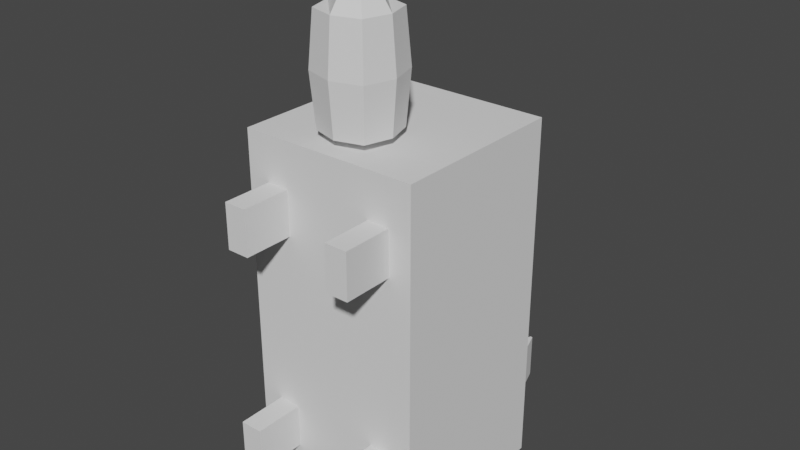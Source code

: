 # Source: WolfV1.blend  (saved by Blender 2.90.8; exported with 4.5.12 LTS)
import bpy
from mathutils import Matrix  # noqa: F401  (used for matrix-valued properties, if any)

bpy.ops.wm.read_factory_settings(use_empty=True)
scene = bpy.context.scene
scene.name = 'Scene'

# ---- collections
col_collection = bpy.data.collections.new('Collection'); scene.collection.children.link(col_collection)

# ---- world
world_world = bpy.data.worlds.new('World'); scene.world = world_world
world_world.use_nodes = True; world_world.node_tree.nodes.clear()
_N = world_world.node_tree.nodes; _L = world_world.node_tree.links
n0 = _N.new('ShaderNodeOutputWorld'); n0.name = 'World Output'; n0.location = (300, 300)
n1 = _N.new('ShaderNodeBackground'); n1.name = 'Background'; n1.location = (10, 300)
n1.inputs[0].default_value = (0.05088, 0.05088, 0.05088, 1.0)
_L.new(n1.outputs[0], n0.inputs[0])
n0.is_active_output = True
world_world.color = (0.05088, 0.05088, 0.05088)
world_world.use_sun_shadow = False
world_world.sun_shadow_jitter_overblur = 0.0

# ---- meshes
me_cube_003 = bpy.data.meshes.new('Cube.003')
me_cube_003.from_pydata([(-0.25, 0.1387, -0.5255), (-0.25, 0.6387, -0.5255), (0.25, 0.1387, -0.5255), (0.25, 0.6387, -0.5255), (-0.25, 0.1387, 0.4745), (-0.25, 0.6387, 0.4745), (0.25, 0.1387, 0.4745), (0.25, 0.6387, 0.4745), (-9.239e-08, 0.1387, -0.5255), (-0.25, 0.3887, -0.5255), (-9.239e-08, 0.6387, -0.5255), (0.25, 0.3887, -0.5255), (0.25, 0.1387, -0.02553), (0.25, 0.6387, -0.02553), (0.25, 0.3887, 0.4745), (9.239e-08, 0.1387, 0.4745), (9.239e-08, 0.6387, 0.4745), (-0.25, 0.3887, 0.4745), (-0.25, 0.1387, -0.02553), (-0.25, 0.6387, -0.02553), (7.105e-15, 0.6387, -0.02553), (0.0, 0.1387, -0.02553), (-0.25, 0.3887, -0.02553), (9.239e-08, 0.3887, 0.4745), (0.25, 0.3887, -0.02553), (-9.239e-08, 0.3887, -0.5255), (-0.125, 0.1387, -0.5255), (-0.25, 0.5137, -0.5255), (0.125, 0.6387, -0.5255), (0.25, 0.2637, -0.5255), (0.25, 0.1387, -0.2755), (0.25, 0.6387, 0.2245), (0.25, 0.2637, 0.4745), (0.125, 0.1387, 0.4745), (-0.125, 0.6387, 0.4745), (-0.25, 0.2637, 0.4745), (-0.25, 0.1387, 0.2245), (-0.25, 0.6387, -0.2755), (0.125, 0.1387, -0.5255), (-0.25, 0.2637, -0.5255), (-0.125, 0.6387, -0.5255), (0.25, 0.5137, -0.5255), (0.25, 0.1387, 0.2245), (0.25, 0.6387, -0.2755), (0.25, 0.5137, 0.4745), (-0.125, 0.1387, 0.4745), (0.125, 0.6387, 0.4745), (-0.25, 0.5137, 0.4745), (-0.25, 0.1387, -0.2755), (-0.25, 0.6387, 0.2245), (-0.125, 0.6387, -0.02553), (0.125, 0.6387, -0.02553), (4.619e-08, 0.6387, 0.2245), (-4.619e-08, 0.6387, -0.2755), (-0.125, 0.1387, -0.02553), (0.125, 0.1387, -0.02553), (-4.619e-08, 0.1387, -0.2755), (4.619e-08, 0.1387, 0.2245), (-0.25, 0.3887, -0.2755), (-0.25, 0.3887, 0.2245), (-0.25, 0.2637, -0.02553), (-0.25, 0.5137, -0.02553), (-0.125, 0.3887, 0.4745), (0.125, 0.3887, 0.4745), (9.239e-08, 0.3007, 0.4745), (9.239e-08, 0.5137, 0.4745), (0.25, 0.3887, 0.2245), (0.25, 0.3887, -0.2755), (0.25, 0.2637, -0.02553), (0.25, 0.5137, -0.02553), (0.125, 0.3887, -0.5255), (-0.125, 0.3887, -0.5255), (-9.239e-08, 0.2637, -0.5255), (-9.239e-08, 0.5137, -0.5255), (-0.125, 0.5137, -0.5255), (-0.125, 0.2637, -0.5255), (0.125, 0.2637, -0.5255), (0.25, 0.5137, -0.2755), (0.25, 0.2637, -0.2755), (0.25, 0.2637, 0.2245), (0.125, 0.5137, 0.4745), (0.125, 0.2637, 0.4745), (-0.125, 0.2637, 0.4745), (-0.25, 0.5137, 0.2245), (-0.25, 0.2637, 0.2245), (-0.25, 0.2637, -0.2755), (0.125, 0.1387, 0.2245), (0.125, 0.1387, -0.2755), (-0.125, 0.1387, -0.2755), (0.125, 0.6387, -0.2755), (0.125, 0.6387, 0.2245), (-0.125, 0.6387, 0.2245), (-0.125, 0.6387, -0.2755), (-0.125, 0.1387, 0.2245), (-0.25, 0.5137, -0.2755), (-0.125, 0.5137, 0.4745), (0.25, 0.5137, 0.2245), (0.125, 0.5137, -0.5255), (-0.1875, 0.1387, -0.5255), (-0.25, 0.5762, -0.5255), (0.1875, 0.6387, -0.5255), (0.25, 0.2012, -0.5255), (0.25, 0.1387, -0.4005), (0.25, 0.6387, 0.3495), (0.25, 0.2012, 0.4745), (0.1875, 0.1387, 0.4745), (-0.1875, 0.6387, 0.4745), (-0.25, 0.2012, 0.4745), (-0.25, 0.1387, 0.3495), (-0.25, 0.6387, -0.4005), (0.0625, 0.1387, -0.5255), (-0.25, 0.3262, -0.5255), (-0.0625, 0.6387, -0.5255), (0.25, 0.4512, -0.5255), (0.25, 0.1387, 0.09947), (0.25, 0.6387, -0.1505), (0.25, 0.4512, 0.4745), (-0.0625, 0.1387, 0.4745), (0.0625, 0.6387, 0.4745), (-0.25, 0.4512, 0.4745), (-0.25, 0.1387, -0.1505), (-0.25, 0.6387, 0.09947), (-0.1875, 0.6387, -0.02553), (0.0625, 0.6387, -0.02553), (6.929e-08, 0.6387, 0.3495), (-2.31e-08, 0.6387, -0.1505), (-0.1875, 0.1387, -0.02553), (0.0625, 0.1387, -0.02553), (-6.929e-08, 0.1387, -0.4005), (2.31e-08, 0.1387, 0.09947), (-0.25, 0.3887, -0.4005), (-0.25, 0.3887, 0.09947), (-0.25, 0.2012, -0.02553), (-0.25, 0.4512, -0.02553), (-0.1875, 0.3887, 0.4745), (0.0625, 0.3887, 0.4745), (9.239e-08, 0.2012, 0.4745), (9.239e-08, 0.4512, 0.4745), (0.25, 0.3887, 0.3495), (0.25, 0.3887, -0.1505), (0.25, 0.2012, -0.02553), (0.25, 0.4512, -0.02553), (0.1875, 0.3887, -0.5255), (-0.0625, 0.3887, -0.5255), (-9.239e-08, 0.2012, -0.5255), (-9.239e-08, 0.4512, -0.5255), (-0.0625, 0.1387, -0.5255), (-0.25, 0.4512, -0.5255), (0.0625, 0.6387, -0.5255), (0.25, 0.3262, -0.5255), (0.25, 0.1387, -0.1505), (0.25, 0.6387, 0.09947), (0.25, 0.3262, 0.4745), (0.0625, 0.1387, 0.4745), (-0.0625, 0.6387, 0.4745), (-0.25, 0.3262, 0.4745), (-0.25, 0.1387, 0.09947), (-0.25, 0.6387, -0.1505), (0.1875, 0.1387, -0.5255), (-0.25, 0.2012, -0.5255), (-0.1875, 0.6387, -0.5255), (0.25, 0.5762, -0.5255), (0.25, 0.1387, 0.3495), (0.25, 0.6387, -0.4005), (0.25, 0.5762, 0.4745), (-0.1875, 0.1387, 0.4745), (0.1875, 0.6387, 0.4745), (-0.25, 0.5762, 0.4745), (-0.25, 0.1387, -0.4005), (-0.25, 0.6387, 0.3495), (-0.0625, 0.6387, -0.02553), (0.1875, 0.6387, -0.02553), (2.31e-08, 0.6387, 0.09947), (-6.929e-08, 0.6387, -0.4005), (-0.0625, 0.1387, -0.02553), (0.1875, 0.1387, -0.02553), (-2.31e-08, 0.1387, -0.1505), (6.929e-08, 0.1387, 0.3495), (-0.25, 0.3887, -0.1505), (-0.25, 0.3887, 0.3495), (-0.25, 0.3262, -0.02553), (-0.25, 0.5762, -0.02553), (-0.0625, 0.3887, 0.4745), (0.1875, 0.3887, 0.4745), (9.239e-08, 0.3262, 0.4745), (9.239e-08, 0.5762, 0.4745), (0.25, 0.3887, 0.09947), (0.25, 0.3887, -0.4005), (0.25, 0.3262, -0.02553), (0.25, 0.5762, -0.02553), (0.0625, 0.3887, -0.5255), (-0.1875, 0.3887, -0.5255), (-9.239e-08, 0.3262, -0.5255), (-9.239e-08, 0.5762, -0.5255), (-0.0625, 0.5137, -0.5255), (-0.1875, 0.5137, -0.5255), (-0.125, 0.4512, -0.5255), (-0.125, 0.5762, -0.5255), (-0.0625, 0.2637, -0.5255), (-0.1875, 0.2637, -0.5255), (-0.125, 0.2012, -0.5255), (-0.125, 0.3262, -0.5255), (0.1875, 0.2637, -0.5255), (0.0625, 0.2637, -0.5255), (0.125, 0.2012, -0.5255), (0.125, 0.3262, -0.5255), (0.25, 0.5137, -0.1505), (0.25, 0.5137, -0.4005), (0.25, 0.4512, -0.2755), (0.25, 0.5762, -0.2755), (0.25, 0.2637, -0.1505), (0.25, 0.2637, -0.4005), (0.25, 0.2012, -0.2755), (0.25, 0.3262, -0.2755), (0.25, 0.2637, 0.3495), (0.25, 0.2637, 0.09947), (0.25, 0.2012, 0.2245), (0.25, 0.3262, 0.2245), (0.0625, 0.5137, 0.4745), (0.1875, 0.5137, 0.4745), (0.125, 0.4512, 0.4745), (0.125, 0.5762, 0.4745), (0.0625, 0.2637, 0.4745), (0.1875, 0.2637, 0.4745), (0.125, 0.2012, 0.4745), (0.125, 0.3262, 0.4745), (-0.1875, 0.2637, 0.4745), (-0.0625, 0.2637, 0.4745), (-0.125, 0.2012, 0.4745), (-0.125, 0.3262, 0.4745), (-0.25, 0.5137, 0.09947), (-0.25, 0.5137, 0.3495), (-0.25, 0.4512, 0.2245), (-0.25, 0.5762, 0.2245), (-0.25, 0.2637, 0.09947), (-0.25, 0.2637, 0.3495), (-0.25, 0.2012, 0.2245), (-0.25, 0.3262, 0.2245), (-0.25, 0.2637, -0.4005), (-0.25, 0.2637, -0.1505), (-0.25, 0.2012, -0.2755), (-0.25, 0.3262, -0.2755), (0.0625, 0.1387, 0.2245), (0.1875, 0.1387, 0.2245), (0.125, 0.1387, 0.09947), (0.125, 0.1387, 0.3495), (0.0625, 0.1387, -0.2755), (0.1875, 0.1387, -0.2755), (0.125, 0.1387, -0.4005), (0.125, 0.1387, -0.1505), (-0.1875, 0.1387, -0.2755), (-0.0625, 0.1387, -0.2755), (-0.125, 0.1387, -0.4005), (-0.125, 0.1387, -0.1505), (0.0625, 0.6387, -0.2755), (0.1875, 0.6387, -0.2755), (0.125, 0.6387, -0.1505), (0.125, 0.6387, -0.4005), (0.0625, 0.6387, 0.2245), (0.1875, 0.6387, 0.2245), (0.125, 0.6387, 0.3495), (0.125, 0.6387, 0.09947), (-0.1875, 0.6387, 0.2245), (-0.0625, 0.6387, 0.2245), (-0.125, 0.6387, 0.3495), (-0.125, 0.6387, 0.09947), (-0.1875, 0.6387, -0.2755), (-0.0625, 0.6387, -0.2755), (-0.125, 0.6387, -0.1505), (-0.125, 0.6387, -0.4005), (-0.1875, 0.1387, 0.2245), (-0.0625, 0.1387, 0.2245), (-0.125, 0.1387, 0.09947), (-0.125, 0.1387, 0.3495), (-0.25, 0.5137, -0.4005), (-0.25, 0.5137, -0.1505), (-0.25, 0.4512, -0.2755), (-0.25, 0.5762, -0.2755), (-0.1875, 0.5137, 0.4745), (-0.0625, 0.5137, 0.4745), (-0.125, 0.4512, 0.4745), (-0.125, 0.5762, 0.4745), (0.25, 0.5137, 0.3495), (0.25, 0.5137, 0.09947), (0.25, 0.4512, 0.2245), (0.25, 0.5762, 0.2245), (0.1875, 0.5137, -0.5255), (0.0625, 0.5137, -0.5255), (0.125, 0.4512, -0.5255), (0.125, 0.5762, -0.5255), (0.0625, 0.5762, -0.5255), (0.0625, 0.4512, -0.5255), (0.1875, 0.4512, -0.5255), (0.25, 0.5762, 0.09947), (0.25, 0.4512, 0.09947), (0.25, 0.4512, 0.3495), (-0.0625, 0.5762, 0.4745), (-0.0625, 0.4512, 0.4745), (-0.1875, 0.4512, 0.4745), (-0.25, 0.5762, -0.1505), (-0.25, 0.4512, -0.1505), (-0.25, 0.4512, -0.4005), (-0.0625, 0.1387, 0.3495), (-0.0625, 0.1387, 0.09947), (-0.1875, 0.1387, 0.09947), (-0.0625, 0.6387, -0.4005), (-0.0625, 0.6387, -0.1505), (-0.1875, 0.6387, -0.1505), (-0.0625, 0.6387, 0.09947), (-0.0625, 0.6387, 0.3495), (-0.1875, 0.6387, 0.3495), (0.1875, 0.6387, 0.09947), (0.1875, 0.6387, 0.3495), (0.0625, 0.6387, 0.3495), (0.1875, 0.6387, -0.4005), (0.1875, 0.6387, -0.1505), (0.0625, 0.6387, -0.1505), (-0.0625, 0.1387, -0.1505), (-0.0625, 0.1387, -0.4005), (-0.1875, 0.1387, -0.4005), (0.1875, 0.1387, -0.1505), (0.1875, 0.1387, -0.4005), (0.0625, 0.1387, -0.4005), (0.1875, 0.1387, 0.3495), (0.1875, 0.1387, 0.09947), (0.0625, 0.1387, 0.09947), (-0.25, 0.3262, -0.1505), (-0.25, 0.2012, -0.1505), (-0.25, 0.2012, -0.4005), (-0.25, 0.3262, 0.3495), (-0.25, 0.2012, 0.3495), (-0.25, 0.2012, 0.09947), (-0.25, 0.5762, 0.3495), (-0.25, 0.4512, 0.3495), (-0.25, 0.4512, 0.09947), (-0.0625, 0.3262, 0.4745), (-0.0625, 0.2012, 0.4745), (-0.1875, 0.2012, 0.4745), (0.1875, 0.3262, 0.4745), (0.1875, 0.2012, 0.4745), (0.0625, 0.2012, 0.4745), (0.1875, 0.5762, 0.4745), (0.1875, 0.4512, 0.4745), (0.0625, 0.4512, 0.4745), (0.25, 0.3262, 0.09947), (0.25, 0.2012, 0.09947), (0.25, 0.2012, 0.3495), (0.25, 0.3262, -0.4005), (0.25, 0.2012, -0.4005), (0.25, 0.2012, -0.1505), (0.25, 0.5762, -0.4005), (0.25, 0.4512, -0.4005), (0.25, 0.4512, -0.1505), (0.0625, 0.3262, -0.5255), (0.0625, 0.2012, -0.5255), (0.1875, 0.2012, -0.5255), (-0.1875, 0.3262, -0.5255), (-0.1875, 0.2012, -0.5255), (-0.0625, 0.2012, -0.5255), (-0.1875, 0.5762, -0.5255), (-0.1875, 0.4512, -0.5255), (-0.0625, 0.4512, -0.5255), (-0.0625, 0.5762, -0.5255), (-0.0625, 0.3262, -0.5255), (0.1875, 0.3262, -0.5255), (0.25, 0.5762, -0.1505), (0.25, 0.3262, -0.1505), (0.25, 0.3262, 0.3495), (0.0625, 0.5762, 0.4745), (0.0625, 0.3262, 0.4745), (-0.1875, 0.3262, 0.4745), (-0.25, 0.5762, 0.09947), (-0.25, 0.3262, 0.09947), (-0.25, 0.3262, -0.4005), (0.0625, 0.1387, 0.3495), (0.0625, 0.1387, -0.1505), (-0.1875, 0.1387, -0.1505), (0.0625, 0.6387, -0.4005), (0.0625, 0.6387, 0.09947), (-0.1875, 0.6387, 0.09947), (-0.1875, 0.6387, -0.4005), (-0.1875, 0.1387, 0.3495), (-0.25, 0.5762, -0.4005), (-0.1875, 0.5762, 0.4745), (0.25, 0.5762, 0.3495), (0.1875, 0.5762, -0.5255), (0.1594, 0.8055, -0.2755), (0.1531, 0.8055, -0.2755), (0.1531, 0.8055, -0.4005), (-0.1531, 0.8055, -0.4005), (-0.1531, 0.8055, -0.2755), (-0.1594, 0.8055, -0.2755), (0.1594, 0.8055, -0.4005), (-0.1594, 0.8055, -0.4005), (-0.03699, 0.3007, 0.4745), (-0.03699, 0.2637, 0.4745), (9.239e-08, 0.2267, 0.4745), (-0.03699, 0.2267, 0.4745), (0.03699, 0.2267, 0.4745), (0.03699, 0.2637, 0.4745), (0.03699, 0.3007, 0.4745), (-0.03699, 0.2637, 0.4984), (-0.03699, 0.2267, 0.4984), (9.68e-08, 0.2267, 0.4984), (-0.03699, 0.3007, 0.4984), (9.68e-08, 0.3007, 0.4984), (0.03699, 0.2267, 0.4984), (0.03699, 0.2637, 0.4984), (0.03699, 0.3007, 0.4984), (-0.09503, 0.2637, 0.4984), (-0.07324, 0.1905, 0.4984), (9.68e-08, 0.1687, 0.4984), (-0.07324, 0.3369, 0.4984), (9.68e-08, 0.3587, 0.4984), (0.07324, 0.1905, 0.4984), (0.09503, 0.2637, 0.4984), (0.07324, 0.3369, 0.4984), (-0.09503, 0.2637, 0.7868), (-0.07324, 0.1905, 0.7868), (1.501e-07, 0.1687, 0.7868), (-0.07324, 0.3369, 0.7868), (1.501e-07, 0.3587, 0.7868), (0.07324, 0.1905, 0.7868), (0.09503, 0.2637, 0.7868), (0.07324, 0.3369, 0.7868), (8.374e-08, 0.2637, 0.9115), (1.235e-07, 0.3705, 0.6426), (0.08234, 0.346, 0.6426), (0.08234, 0.1814, 0.6426), (1.235e-07, 0.1569, 0.6426), (-0.1068, 0.2637, 0.6426), (-0.08234, 0.346, 0.6426), (-0.08234, 0.1814, 0.6426), (0.1068, 0.2637, 0.6426), (0.1875, 0.0, 0.2245), (0.125, 0.0, 0.2245), (0.125, 0.0, 0.3495), (0.1875, 0.0, -0.2755), (0.125, 0.0, -0.2755), (-0.125, 0.0, 0.3495), (-0.125, 0.0, 0.2245), (0.125, 0.0, -0.4005), (-0.125, 0.0, -0.2755), (-0.1875, 0.0, -0.2755), (-0.125, 0.0, -0.4005), (-0.1875, 0.0, 0.2245), (-0.1875, 0.0, -0.4005), (0.1875, 0.0, -0.4005), (0.1875, 0.0, 0.3495), (-0.1875, 0.0, 0.3495), (0.1875, 0.7221, -0.4005), (0.1875, 0.7221, -0.2755), (0.125, 0.7221, -0.4005), (0.125, 0.7221, -0.2755), (-0.1875, 0.7221, -0.4005), (-0.125, 0.7221, -0.4005), (-0.125, 0.7221, -0.2755), (-0.1875, 0.7221, -0.2755)], [], [(385, 100, 3, 161), (384, 103, 7, 164), (383, 106, 5, 167), (382, 109, 1, 99), (381, 165, 4, 108), (380, 160, 1, 109), (379, 122, 19, 121), (378, 123, 20, 172), (377, 148, 10, 173), (376, 126, 18, 120), (375, 127, 21, 176), (374, 153, 15, 177), (373, 130, 9, 111), (372, 131, 22, 180), (371, 121, 19, 181), (370, 134, 17, 155), (369, 135, 23, 184), (368, 118, 16, 185), (367, 138, 14, 152), (366, 139, 24, 188), (365, 115, 13, 189), (364, 142, 11, 149), (363, 143, 25, 192), (362, 112, 10, 193), (361, 194, 73, 145), (360, 195, 74, 196), (359, 160, 40, 197), (358, 198, 72, 144), (357, 199, 75, 200), (356, 191, 71, 201), (355, 202, 29, 101), (354, 203, 76, 204), (353, 190, 70, 205), (352, 206, 69, 141), (351, 207, 77, 208), (350, 163, 43, 209), (349, 210, 68, 140), (348, 211, 78, 212), (347, 187, 67, 213), (346, 214, 32, 104), (345, 215, 79, 216), (344, 186, 66, 217), (343, 218, 65, 137), (342, 219, 80, 220), (341, 166, 46, 221), (340, 222, 399, 398), (339, 223, 81, 224), (338, 183, 63, 225), (337, 226, 35, 107), (336, 227, 82, 228), (335, 182, 62, 229), (334, 230, 61, 133), (333, 231, 83, 232), (332, 169, 49, 233), (331, 234, 60, 132), (330, 235, 84, 236), (329, 179, 59, 237), (328, 238, 39, 159), (327, 239, 85, 240), (326, 178, 58, 241), (325, 242, 57, 129), (324, 243, 86, 244), (323, 105, 33, 245), (322, 246, 56, 128), (273, 381, 449, 439), (320, 175, 55, 249), (319, 250, 48, 168), (318, 251, 88, 252), (317, 174, 54, 253), (316, 254, 53, 125), (315, 255, 89, 256), (314, 100, 28, 257), (313, 258, 52, 124), (312, 259, 90, 260), (311, 171, 51, 261), (310, 262, 49, 169), (309, 263, 91, 264), (308, 170, 50, 265), (307, 266, 37, 157), (306, 267, 92, 268), (305, 112, 40, 269), (304, 270, 36, 156), (303, 271, 93, 272), (302, 117, 45, 273), (301, 274, 27, 147), (300, 275, 94, 276), (299, 157, 37, 277), (298, 278, 47, 119), (297, 279, 95, 280), (296, 154, 34, 281), (295, 282, 44, 116), (294, 283, 96, 284), (293, 151, 31, 285), (292, 286, 41, 113), (291, 287, 97, 288), (290, 148, 28, 289), (287, 290, 289, 97), (73, 193, 290, 287), (193, 10, 148, 290), (190, 291, 288, 70), (25, 145, 291, 190), (145, 73, 287, 291), (142, 292, 113, 11), (70, 288, 292, 142), (288, 97, 286, 292), (283, 293, 285, 96), (69, 189, 293, 283), (189, 13, 151, 293), (186, 294, 284, 66), (24, 141, 294, 186), (141, 69, 283, 294), (138, 295, 116, 14), (66, 284, 295, 138), (284, 96, 282, 295), (279, 296, 281, 95), (65, 185, 296, 279), (185, 16, 154, 296), (182, 297, 280, 62), (23, 137, 297, 182), (137, 65, 279, 297), (134, 298, 119, 17), (62, 280, 298, 134), (280, 95, 278, 298), (275, 299, 277, 94), (61, 181, 299, 275), (181, 19, 157, 299), (178, 300, 276, 58), (22, 133, 300, 178), (133, 61, 275, 300), (130, 301, 147, 9), (58, 276, 301, 130), (276, 94, 274, 301), (271, 302, 273, 93), (57, 177, 302, 271), (177, 15, 117, 302), (174, 303, 272, 54), (21, 129, 303, 174), (129, 57, 271, 303), (126, 304, 156, 18), (54, 272, 304, 126), (272, 93, 270, 304), (267, 305, 269, 92), (53, 173, 305, 267), (173, 10, 112, 305), (170, 306, 268, 50), (20, 125, 306, 170), (125, 53, 267, 306), (122, 307, 157, 19), (50, 268, 307, 122), (268, 92, 266, 307), (263, 308, 265, 91), (52, 172, 308, 263), (172, 20, 170, 308), (154, 309, 264, 34), (16, 124, 309, 154), (124, 52, 263, 309), (106, 310, 169, 5), (34, 264, 310, 106), (264, 91, 262, 310), (259, 311, 261, 90), (31, 151, 311, 259), (151, 13, 171, 311), (166, 312, 260, 46), (7, 103, 312, 166), (103, 31, 259, 312), (118, 313, 124, 16), (46, 260, 313, 118), (260, 90, 258, 313), (457, 456, 390, 391), (43, 163, 314, 255), (163, 3, 100, 314), (171, 315, 256, 51), (13, 115, 315, 171), (115, 43, 255, 315), (123, 316, 125, 20), (51, 256, 316, 123), (256, 89, 254, 316), (251, 317, 253, 88), (56, 176, 317, 251), (176, 21, 174, 317), (146, 318, 252, 26), (8, 128, 318, 146), (128, 56, 251, 318), (98, 319, 168, 0), (26, 252, 319, 98), (270, 93, 440, 445), (247, 320, 249, 87), (30, 150, 320, 247), (150, 12, 175, 320), (158, 321, 248, 38), (2, 102, 321, 158), (102, 30, 247, 321), (110, 322, 128, 8), (38, 248, 322, 110), (248, 87, 246, 322), (247, 87, 438, 437), (42, 162, 323, 243), (162, 6, 105, 323), (175, 324, 244, 55), (12, 114, 324, 175), (114, 42, 243, 324), (127, 325, 129, 21), (55, 244, 325, 127), (244, 86, 242, 325), (239, 326, 241, 85), (60, 180, 326, 239), (180, 22, 178, 326), (120, 327, 240, 48), (18, 132, 327, 120), (132, 60, 239, 327), (168, 328, 159, 0), (48, 240, 328, 168), (240, 85, 238, 328), (235, 329, 237, 84), (35, 155, 329, 235), (155, 17, 179, 329), (108, 330, 236, 36), (4, 107, 330, 108), (107, 35, 235, 330), (156, 331, 132, 18), (36, 236, 331, 156), (236, 84, 234, 331), (231, 332, 233, 83), (47, 167, 332, 231), (167, 5, 169, 332), (179, 333, 232, 59), (17, 119, 333, 179), (119, 47, 231, 333), (131, 334, 133, 22), (59, 232, 334, 131), (232, 83, 230, 334), (227, 335, 229, 82), (184, 335, 394, 64), (184, 23, 182, 335), (117, 336, 228, 45), (15, 136, 336, 117), (399, 400, 408, 407), (165, 337, 107, 4), (45, 228, 337, 165), (228, 82, 226, 337), (223, 338, 225, 81), (32, 152, 338, 223), (152, 14, 183, 338), (105, 339, 224, 33), (6, 104, 339, 105), (104, 32, 223, 339), (153, 340, 136, 15), (33, 224, 340, 153), (224, 81, 222, 340), (219, 341, 221, 80), (44, 164, 341, 219), (164, 7, 166, 341), (183, 342, 220, 63), (14, 116, 342, 183), (116, 44, 219, 342), (135, 343, 137, 23), (63, 220, 343, 135), (220, 80, 218, 343), (215, 344, 217, 79), (68, 188, 344, 215), (188, 24, 186, 344), (114, 345, 216, 42), (12, 140, 345, 114), (140, 68, 215, 345), (162, 346, 104, 6), (42, 216, 346, 162), (216, 79, 214, 346), (211, 347, 213, 78), (29, 149, 347, 211), (149, 11, 187, 347), (102, 348, 212, 30), (2, 101, 348, 102), (101, 29, 211, 348), (150, 349, 140, 12), (30, 212, 349, 150), (212, 78, 210, 349), (207, 350, 209, 77), (41, 161, 350, 207), (161, 3, 163, 350), (187, 351, 208, 67), (11, 113, 351, 187), (113, 41, 207, 351), (139, 352, 141, 24), (67, 208, 352, 139), (208, 77, 206, 352), (203, 353, 205, 76), (72, 192, 353, 203), (192, 25, 190, 353), (110, 354, 204, 38), (8, 144, 354, 110), (144, 72, 203, 354), (158, 355, 101, 2), (38, 204, 355, 158), (204, 76, 202, 355), (199, 356, 201, 75), (39, 111, 356, 199), (111, 9, 191, 356), (98, 357, 200, 26), (0, 159, 357, 98), (159, 39, 199, 357), (146, 358, 144, 8), (26, 200, 358, 146), (200, 75, 198, 358), (195, 359, 197, 74), (27, 99, 359, 195), (99, 1, 160, 359), (191, 360, 196, 71), (9, 147, 360, 191), (147, 27, 195, 360), (143, 361, 145, 25), (71, 196, 361, 143), (196, 74, 194, 361), (194, 362, 193, 73), (74, 197, 362, 194), (197, 40, 112, 362), (198, 363, 192, 72), (75, 201, 363, 198), (201, 71, 143, 363), (202, 364, 149, 29), (76, 205, 364, 202), (205, 70, 142, 364), (206, 365, 189, 69), (77, 209, 365, 206), (209, 43, 115, 365), (210, 366, 188, 68), (78, 213, 366, 210), (213, 67, 139, 366), (214, 367, 152, 32), (79, 217, 367, 214), (217, 66, 138, 367), (218, 368, 185, 65), (80, 221, 368, 218), (221, 46, 118, 368), (222, 369, 400, 399), (81, 225, 369, 222), (225, 63, 135, 369), (226, 370, 155, 35), (82, 229, 370, 226), (229, 62, 134, 370), (230, 371, 181, 61), (83, 233, 371, 230), (233, 49, 121, 371), (234, 372, 180, 60), (84, 237, 372, 234), (237, 59, 131, 372), (238, 373, 111, 39), (85, 241, 373, 238), (241, 58, 130, 373), (242, 374, 177, 57), (86, 245, 374, 242), (245, 33, 153, 374), (246, 375, 176, 56), (87, 249, 375, 246), (249, 55, 127, 375), (250, 376, 120, 48), (88, 253, 376, 250), (253, 54, 126, 376), (254, 377, 173, 53), (89, 257, 377, 254), (257, 28, 148, 377), (258, 378, 172, 52), (90, 261, 378, 258), (261, 51, 123, 378), (262, 379, 121, 49), (91, 265, 379, 262), (265, 50, 122, 379), (266, 380, 109, 37), (455, 454, 393, 389), (269, 40, 160, 380), (270, 381, 108, 36), (321, 247, 437, 447), (273, 45, 165, 381), (274, 382, 99, 27), (94, 277, 382, 274), (277, 37, 109, 382), (278, 383, 167, 47), (95, 281, 383, 278), (281, 34, 106, 383), (282, 384, 164, 44), (96, 285, 384, 282), (285, 31, 103, 384), (286, 385, 161, 41), (97, 289, 385, 286), (289, 28, 100, 385), (386, 392, 388, 387), (390, 389, 393, 391), (456, 455, 389, 390), (454, 457, 391, 393), (451, 450, 392, 386), (450, 452, 388, 392), (452, 453, 387, 388), (453, 451, 386, 387), (336, 136, 396, 397), (369, 184, 64, 400), (335, 227, 395, 394), (136, 340, 398, 396), (227, 336, 397, 395), (403, 406, 414, 411), (398, 399, 407, 406), (64, 394, 404, 405), (395, 397, 402, 401), (400, 64, 405, 408), (396, 398, 406, 403), (397, 396, 403, 402), (394, 395, 401, 404), (427, 426, 421, 424), (404, 401, 409, 412), (401, 402, 410, 409), (407, 408, 416, 415), (406, 407, 415, 414), (405, 404, 412, 413), (402, 403, 411, 410), (408, 405, 413, 416), (422, 423, 425, 419), (429, 428, 422, 419), (431, 430, 417, 420), (430, 432, 418, 417), (433, 427, 424, 423), (428, 433, 423, 422), (426, 431, 420, 421), (432, 429, 419, 418), (417, 425, 421, 420), (419, 425, 417, 418), (421, 425, 423, 424), (410, 411, 429, 432), (413, 412, 431, 426), (414, 415, 433, 428), (415, 416, 427, 433), (409, 410, 432, 430), (412, 409, 430, 431), (411, 414, 428, 429), (416, 413, 426, 427), (447, 437, 438, 441), (444, 442, 443, 446), (434, 448, 436, 435), (440, 439, 449, 445), (87, 248, 441, 438), (381, 270, 445, 449), (88, 250, 443, 442), (86, 243, 434, 435), (93, 273, 439, 440), (248, 321, 447, 441), (319, 252, 444, 446), (323, 245, 436, 448), (252, 88, 442, 444), (245, 86, 435, 436), (250, 319, 446, 443), (243, 323, 448, 434), (89, 255, 451, 453), (257, 89, 453, 452), (314, 257, 452, 450), (255, 314, 450, 451), (380, 266, 457, 454), (92, 269, 455, 456), (269, 380, 454, 455), (266, 92, 456, 457)])
_uv = me_cube_003.uv_layers.new(name='UVMap')
_uv.uv.foreach_set('vector', [0.5938, 0.2188, 0.625, 0.2188, 0.625, 0.25, 0.5938, 0.25, 0.5938, 0.4688, 0.625, 0.4688, 0.625, 0.5, 0.5938, 0.5, 0.5938, 0.7188, 0.625, 0.7188, 0.625, 0.75, 0.5938, 0.75, 0.5938, 0.9688, 0.625, 0.9688, 0.625, 1.0, 0.5938, 1.0, 0.3438, 0.7188, 0.375, 0.7188, 0.375, 0.75, 0.3438, 0.75, 0.8438, 0.7188, 0.875, 0.7188, 0.875, 0.75, 0.8438, 0.75, 0.7188, 0.7188, 0.75, 0.7188, 0.75, 0.75, 0.7188, 0.75, 0.7188, 0.5938, 0.75, 0.5938, 0.75, 0.625, 0.7188, 0.625, 0.8438, 0.5938, 0.875, 0.5938, 0.875, 0.625, 0.8438, 0.625, 0.2188, 0.7188, 0.25, 0.7188, 0.25, 0.75, 0.2188, 0.75, 0.2188, 0.5938, 0.25, 0.5938, 0.25, 0.625, 0.2188, 0.625, 0.3438, 0.5938, 0.375, 0.5938, 0.375, 0.625, 0.3438, 0.625, 0.4688, 0.9688, 0.5, 0.9688, 0.5, 1.0, 0.4688, 1.0, 0.4688, 0.8438, 0.5, 0.8438, 0.5, 0.875, 0.4688, 0.875, 0.5938, 0.8438, 0.625, 0.8438, 0.625, 0.875, 0.5938, 0.875, 0.4688, 0.7188, 0.5, 0.7188, 0.5, 0.75, 0.4688, 0.75, 0.4688, 0.5938, 0.5, 0.5938, 0.5, 0.625, 0.4688, 0.625, 0.5938, 0.5938, 0.625, 0.5938, 0.625, 0.625, 0.5938, 0.625, 0.4688, 0.4688, 0.5, 0.4688, 0.5, 0.5, 0.4688, 0.5, 0.4688, 0.3438, 0.5, 0.3438, 0.5, 0.375, 0.4688, 0.375, 0.5938, 0.3438, 0.625, 0.3438, 0.625, 0.375, 0.5938, 0.375, 0.4688, 0.2188, 0.5, 0.2188, 0.5, 0.25, 0.4688, 0.25, 0.4688, 0.09375, 0.5, 0.09375, 0.5, 0.125, 0.4688, 0.125, 0.5938, 0.09375, 0.625, 0.09375, 0.625, 0.125, 0.5938, 0.125, 0.5312, 0.09375, 0.5625, 0.09375, 0.5625, 0.125, 0.5312, 0.125, 0.5312, 0.03125, 0.5625, 0.03125, 0.5625, 0.0625, 0.5312, 0.0625, 0.5938, 0.03125, 0.625, 0.03125, 0.625, 0.0625, 0.5938, 0.0625, 0.4062, 0.09375, 0.4375, 0.09375, 0.4375, 0.125, 0.4062, 0.125, 0.4062, 0.03125, 0.4375, 0.03125, 0.4375, 0.0625, 0.4062, 0.0625, 0.4688, 0.03125, 0.5, 0.03125, 0.5, 0.0625, 0.4688, 0.0625, 0.4062, 0.2188, 0.4375, 0.2188, 0.4375, 0.25, 0.4062, 0.25, 0.4062, 0.1562, 0.4375, 0.1562, 0.4375, 0.1875, 0.4062, 0.1875, 0.4688, 0.1562, 0.5, 0.1562, 0.5, 0.1875, 0.4688, 0.1875, 0.5312, 0.3438, 0.5625, 0.3438, 0.5625, 0.375, 0.5312, 0.375, 0.5312, 0.2812, 0.5625, 0.2812, 0.5625, 0.3125, 0.5312, 0.3125, 0.5938, 0.2812, 0.625, 0.2812, 0.625, 0.3125, 0.5938, 0.3125, 0.4062, 0.3438, 0.4375, 0.3438, 0.4375, 0.375, 0.4062, 0.375, 0.4062, 0.2812, 0.4375, 0.2812, 0.4375, 0.3125, 0.4062, 0.3125, 0.4688, 0.2812, 0.5, 0.2812, 0.5, 0.3125, 0.4688, 0.3125, 0.4062, 0.4688, 0.4375, 0.4688, 0.4375, 0.5, 0.4062, 0.5, 0.4062, 0.4062, 0.4375, 0.4062, 0.4375, 0.4375, 0.4062, 0.4375, 0.4688, 0.4062, 0.5, 0.4062, 0.5, 0.4375, 0.4688, 0.4375, 0.5312, 0.5938, 0.5625, 0.5938, 0.5625, 0.625, 0.5312, 0.625, 0.5312, 0.5312, 0.5625, 0.5312, 0.5625, 0.5625, 0.5312, 0.5625, 0.5938, 0.5312, 0.625, 0.5312, 0.625, 0.5625, 0.5938, 0.5625, 0.4062, 0.5938, 0.4375, 0.5938, 0.4375, 0.5938, 0.4062, 0.5938, 0.4062, 0.5312, 0.4375, 0.5312, 0.4375, 0.5625, 0.4062, 0.5625, 0.4688, 0.5312, 0.5, 0.5312, 0.5, 0.5625, 0.4688, 0.5625, 0.4062, 0.7188, 0.4375, 0.7188, 0.4375, 0.75, 0.4062, 0.75, 0.4062, 0.6562, 0.4375, 0.6562, 0.4375, 0.6875, 0.4062, 0.6875, 0.4688, 0.6562, 0.5, 0.6562, 0.5, 0.6875, 0.4688, 0.6875, 0.5312, 0.8438, 0.5625, 0.8438, 0.5625, 0.875, 0.5312, 0.875, 0.5312, 0.7812, 0.5625, 0.7812, 0.5625, 0.8125, 0.5312, 0.8125, 0.5938, 0.7812, 0.625, 0.7812, 0.625, 0.8125, 0.5938, 0.8125, 0.4062, 0.8438, 0.4375, 0.8438, 0.4375, 0.875, 0.4062, 0.875, 0.4062, 0.7812, 0.4375, 0.7812, 0.4375, 0.8125, 0.4062, 0.8125, 0.4688, 0.7812, 0.5, 0.7812, 0.5, 0.8125, 0.4688, 0.8125, 0.4062, 0.9688, 0.4375, 0.9688, 0.4375, 1.0, 0.4062, 1.0, 0.4062, 0.9062, 0.4375, 0.9062, 0.4375, 0.9375, 0.4062, 0.9375, 0.4688, 0.9062, 0.5, 0.9062, 0.5, 0.9375, 0.4688, 0.9375, 0.2812, 0.5938, 0.3125, 0.5938, 0.3125, 0.625, 0.2812, 0.625, 0.2812, 0.5312, 0.3125, 0.5312, 0.3125, 0.5625, 0.2812, 0.5625, 0.3438, 0.5312, 0.375, 0.5312, 0.375, 0.5625, 0.3438, 0.5625, 0.1562, 0.5938, 0.1875, 0.5938, 0.1875, 0.625, 0.1562, 0.625, 0.3438, 0.6875, 0.3438, 0.7188, 0.3438, 0.7188, 0.3438, 0.6875, 0.2188, 0.5312, 0.25, 0.5312, 0.25, 0.5625, 0.2188, 0.5625, 0.1562, 0.7188, 0.1875, 0.7188, 0.1875, 0.75, 0.1562, 0.75, 0.1562, 0.6562, 0.1875, 0.6562, 0.1875, 0.6875, 0.1562, 0.6875, 0.2188, 0.6562, 0.25, 0.6562, 0.25, 0.6875, 0.2188, 0.6875, 0.7812, 0.5938, 0.8125, 0.5938, 0.8125, 0.625, 0.7812, 0.625, 0.7812, 0.5312, 0.8125, 0.5312, 0.8125, 0.5625, 0.7812, 0.5625, 0.8438, 0.5312, 0.875, 0.5312, 0.875, 0.5625, 0.8438, 0.5625, 0.6562, 0.5938, 0.6875, 0.5938, 0.6875, 0.625, 0.6562, 0.625, 0.6562, 0.5312, 0.6875, 0.5312, 0.6875, 0.5625, 0.6562, 0.5625, 0.7188, 0.5312, 0.75, 0.5312, 0.75, 0.5625, 0.7188, 0.5625, 0.6562, 0.7188, 0.6875, 0.7188, 0.6875, 0.75, 0.6562, 0.75, 0.6562, 0.6562, 0.6875, 0.6562, 0.6875, 0.6875, 0.6562, 0.6875, 0.7188, 0.6562, 0.75, 0.6562, 0.75, 0.6875, 0.7188, 0.6875, 0.7812, 0.7188, 0.8125, 0.7188, 0.8125, 0.75, 0.7812, 0.75, 0.7812, 0.6562, 0.8125, 0.6562, 0.8125, 0.6875, 0.7812, 0.6875, 0.8438, 0.6562, 0.875, 0.6562, 0.875, 0.6875, 0.8438, 0.6875, 0.2812, 0.7188, 0.3125, 0.7188, 0.3125, 0.75, 0.2812, 0.75, 0.2812, 0.6562, 0.3125, 0.6562, 0.3125, 0.6875, 0.2812, 0.6875, 0.3438, 0.6562, 0.375, 0.6562, 0.375, 0.6875, 0.3438, 0.6875, 0.5312, 0.9688, 0.5625, 0.9688, 0.5625, 1.0, 0.5312, 1.0, 0.5312, 0.9062, 0.5625, 0.9062, 0.5625, 0.9375, 0.5312, 0.9375, 0.5938, 0.9062, 0.625, 0.9062, 0.625, 0.9375, 0.5938, 0.9375, 0.5312, 0.7188, 0.5625, 0.7188, 0.5625, 0.75, 0.5312, 0.75, 0.5312, 0.6562, 0.5625, 0.6562, 0.5625, 0.6875, 0.5312, 0.6875, 0.5938, 0.6562, 0.625, 0.6562, 0.625, 0.6875, 0.5938, 0.6875, 0.5312, 0.4688, 0.5625, 0.4688, 0.5625, 0.5, 0.5312, 0.5, 0.5312, 0.4062, 0.5625, 0.4062, 0.5625, 0.4375, 0.5312, 0.4375, 0.5938, 0.4062, 0.625, 0.4062, 0.625, 0.4375, 0.5938, 0.4375, 0.5312, 0.2188, 0.5625, 0.2188, 0.5625, 0.25, 0.5312, 0.25, 0.5312, 0.1562, 0.5625, 0.1562, 0.5625, 0.1875, 0.5312, 0.1875, 0.5938, 0.1562, 0.625, 0.1562, 0.625, 0.1875, 0.5938, 0.1875, 0.5625, 0.1562, 0.5938, 0.1562, 0.5938, 0.1875, 0.5625, 0.1875, 0.5625, 0.125, 0.5938, 0.125, 0.5938, 0.1562, 0.5625, 0.1562, 0.5938, 0.125, 0.625, 0.125, 0.625, 0.1562, 0.5938, 0.1562, 0.5, 0.1562, 0.5312, 0.1562, 0.5312, 0.1875, 0.5, 0.1875, 0.5, 0.125, 0.5312, 0.125, 0.5312, 0.1562, 0.5, 0.1562, 0.5312, 0.125, 0.5625, 0.125, 0.5625, 0.1562, 0.5312, 0.1562, 0.5, 0.2188, 0.5312, 0.2188, 0.5312, 0.25, 0.5, 0.25, 0.5, 0.1875, 0.5312, 0.1875, 0.5312, 0.2188, 0.5, 0.2188, 0.5312, 0.1875, 0.5625, 0.1875, 0.5625, 0.2188, 0.5312, 0.2188, 0.5625, 0.4062, 0.5938, 0.4062, 0.5938, 0.4375, 0.5625, 0.4375, 0.5625, 0.375, 0.5938, 0.375, 0.5938, 0.4062, 0.5625, 0.4062, 0.5938, 0.375, 0.625, 0.375, 0.625, 0.4062, 0.5938, 0.4062, 0.5, 0.4062, 0.5312, 0.4062, 0.5312, 0.4375, 0.5, 0.4375, 0.5, 0.375, 0.5312, 0.375, 0.5312, 0.4062, 0.5, 0.4062, 0.5312, 0.375, 0.5625, 0.375, 0.5625, 0.4062, 0.5312, 0.4062, 0.5, 0.4688, 0.5312, 0.4688, 0.5312, 0.5, 0.5, 0.5, 0.5, 0.4375, 0.5312, 0.4375, 0.5312, 0.4688, 0.5, 0.4688, 0.5312, 0.4375, 0.5625, 0.4375, 0.5625, 0.4688, 0.5312, 0.4688, 0.5625, 0.6562, 0.5938, 0.6562, 0.5938, 0.6875, 0.5625, 0.6875, 0.5625, 0.625, 0.5938, 0.625, 0.5938, 0.6562, 0.5625, 0.6562, 0.5938, 0.625, 0.625, 0.625, 0.625, 0.6562, 0.5938, 0.6562, 0.5, 0.6562, 0.5312, 0.6562, 0.5312, 0.6875, 0.5, 0.6875, 0.5, 0.625, 0.5312, 0.625, 0.5312, 0.6562, 0.5, 0.6562, 0.5312, 0.625, 0.5625, 0.625, 0.5625, 0.6562, 0.5312, 0.6562, 0.5, 0.7188, 0.5312, 0.7188, 0.5312, 0.75, 0.5, 0.75, 0.5, 0.6875, 0.5312, 0.6875, 0.5312, 0.7188, 0.5, 0.7188, 0.5312, 0.6875, 0.5625, 0.6875, 0.5625, 0.7188, 0.5312, 0.7188, 0.5625, 0.9062, 0.5938, 0.9062, 0.5938, 0.9375, 0.5625, 0.9375, 0.5625, 0.875, 0.5938, 0.875, 0.5938, 0.9062, 0.5625, 0.9062, 0.5938, 0.875, 0.625, 0.875, 0.625, 0.9062, 0.5938, 0.9062, 0.5, 0.9062, 0.5312, 0.9062, 0.5312, 0.9375, 0.5, 0.9375, 0.5, 0.875, 0.5312, 0.875, 0.5312, 0.9062, 0.5, 0.9062, 0.5312, 0.875, 0.5625, 0.875, 0.5625, 0.9062, 0.5312, 0.9062, 0.5, 0.9688, 0.5312, 0.9688, 0.5312, 1.0, 0.5, 1.0, 0.5, 0.9375, 0.5312, 0.9375, 0.5312, 0.9688, 0.5, 0.9688, 0.5312, 0.9375, 0.5625, 0.9375, 0.5625, 0.9688, 0.5312, 0.9688, 0.3125, 0.6562, 0.3438, 0.6562, 0.3438, 0.6875, 0.3125, 0.6875, 0.3125, 0.625, 0.3438, 0.625, 0.3438, 0.6562, 0.3125, 0.6562, 0.3438, 0.625, 0.375, 0.625, 0.375, 0.6562, 0.3438, 0.6562, 0.25, 0.6562, 0.2812, 0.6562, 0.2812, 0.6875, 0.25, 0.6875, 0.25, 0.625, 0.2812, 0.625, 0.2812, 0.6562, 0.25, 0.6562, 0.2812, 0.625, 0.3125, 0.625, 0.3125, 0.6562, 0.2812, 0.6562, 0.25, 0.7188, 0.2812, 0.7188, 0.2812, 0.75, 0.25, 0.75, 0.25, 0.6875, 0.2812, 0.6875, 0.2812, 0.7188, 0.25, 0.7188, 0.2812, 0.6875, 0.3125, 0.6875, 0.3125, 0.7188, 0.2812, 0.7188, 0.8125, 0.6562, 0.8438, 0.6562, 0.8438, 0.6875, 0.8125, 0.6875, 0.8125, 0.625, 0.8438, 0.625, 0.8438, 0.6562, 0.8125, 0.6562, 0.8438, 0.625, 0.875, 0.625, 0.875, 0.6562, 0.8438, 0.6562, 0.75, 0.6562, 0.7812, 0.6562, 0.7812, 0.6875, 0.75, 0.6875, 0.75, 0.625, 0.7812, 0.625, 0.7812, 0.6562, 0.75, 0.6562, 0.7812, 0.625, 0.8125, 0.625, 0.8125, 0.6562, 0.7812, 0.6562, 0.75, 0.7188, 0.7812, 0.7188, 0.7812, 0.75, 0.75, 0.75, 0.75, 0.6875, 0.7812, 0.6875, 0.7812, 0.7188, 0.75, 0.7188, 0.7812, 0.6875, 0.8125, 0.6875, 0.8125, 0.7188, 0.7812, 0.7188, 0.6875, 0.6562, 0.7188, 0.6562, 0.7188, 0.6875, 0.6875, 0.6875, 0.6875, 0.625, 0.7188, 0.625, 0.7188, 0.6562, 0.6875, 0.6562, 0.7188, 0.625, 0.75, 0.625, 0.75, 0.6562, 0.7188, 0.6562, 0.625, 0.6562, 0.6562, 0.6562, 0.6562, 0.6875, 0.625, 0.6875, 0.625, 0.625, 0.6562, 0.625, 0.6562, 0.6562, 0.625, 0.6562, 0.6562, 0.625, 0.6875, 0.625, 0.6875, 0.6562, 0.6562, 0.6562, 0.625, 0.7188, 0.6562, 0.7188, 0.6562, 0.75, 0.625, 0.75, 0.625, 0.6875, 0.6562, 0.6875, 0.6562, 0.7188, 0.625, 0.7188, 0.6562, 0.6875, 0.6875, 0.6875, 0.6875, 0.7188, 0.6562, 0.7188, 0.6875, 0.5312, 0.7188, 0.5312, 0.7188, 0.5625, 0.6875, 0.5625, 0.6875, 0.5, 0.7188, 0.5, 0.7188, 0.5312, 0.6875, 0.5312, 0.7188, 0.5, 0.75, 0.5, 0.75, 0.5312, 0.7188, 0.5312, 0.625, 0.5312, 0.6562, 0.5312, 0.6562, 0.5625, 0.625, 0.5625, 0.625, 0.5, 0.6562, 0.5, 0.6562, 0.5312, 0.625, 0.5312, 0.6562, 0.5, 0.6875, 0.5, 0.6875, 0.5312, 0.6562, 0.5312, 0.625, 0.5938, 0.6562, 0.5938, 0.6562, 0.625, 0.625, 0.625, 0.625, 0.5625, 0.6562, 0.5625, 0.6562, 0.5938, 0.625, 0.5938, 0.6562, 0.5625, 0.6875, 0.5625, 0.6875, 0.5938, 0.6562, 0.5938, 0.8125, 0.7188, 0.8125, 0.6875, 0.8125, 0.6875, 0.8125, 0.7188, 0.8125, 0.5, 0.8438, 0.5, 0.8438, 0.5312, 0.8125, 0.5312, 0.8438, 0.5, 0.875, 0.5, 0.875, 0.5312, 0.8438, 0.5312, 0.75, 0.5312, 0.7812, 0.5312, 0.7812, 0.5625, 0.75, 0.5625, 0.75, 0.5, 0.7812, 0.5, 0.7812, 0.5312, 0.75, 0.5312, 0.7812, 0.5, 0.8125, 0.5, 0.8125, 0.5312, 0.7812, 0.5312, 0.75, 0.5938, 0.7812, 0.5938, 0.7812, 0.625, 0.75, 0.625, 0.75, 0.5625, 0.7812, 0.5625, 0.7812, 0.5938, 0.75, 0.5938, 0.7812, 0.5625, 0.8125, 0.5625, 0.8125, 0.5938, 0.7812, 0.5938, 0.1875, 0.6562, 0.2188, 0.6562, 0.2188, 0.6875, 0.1875, 0.6875, 0.1875, 0.625, 0.2188, 0.625, 0.2188, 0.6562, 0.1875, 0.6562, 0.2188, 0.625, 0.25, 0.625, 0.25, 0.6562, 0.2188, 0.6562, 0.125, 0.6562, 0.1562, 0.6562, 0.1562, 0.6875, 0.125, 0.6875, 0.125, 0.625, 0.1562, 0.625, 0.1562, 0.6562, 0.125, 0.6562, 0.1562, 0.625, 0.1875, 0.625, 0.1875, 0.6562, 0.1562, 0.6562, 0.125, 0.7188, 0.1562, 0.7188, 0.1562, 0.75, 0.125, 0.75, 0.125, 0.6875, 0.1562, 0.6875, 0.1562, 0.7188, 0.125, 0.7188, 0.3125, 0.7188, 0.3125, 0.6875, 0.3125, 0.6875, 0.3125, 0.7188, 0.1875, 0.5312, 0.2188, 0.5312, 0.2188, 0.5625, 0.1875, 0.5625, 0.1875, 0.5, 0.2188, 0.5, 0.2188, 0.5312, 0.1875, 0.5312, 0.2188, 0.5, 0.25, 0.5, 0.25, 0.5312, 0.2188, 0.5312, 0.125, 0.5312, 0.1562, 0.5312, 0.1562, 0.5625, 0.125, 0.5625, 0.125, 0.5, 0.1562, 0.5, 0.1562, 0.5312, 0.125, 0.5312, 0.1562, 0.5, 0.1875, 0.5, 0.1875, 0.5312, 0.1562, 0.5312, 0.125, 0.5938, 0.1562, 0.5938, 0.1562, 0.625, 0.125, 0.625, 0.125, 0.5625, 0.1562, 0.5625, 0.1562, 0.5938, 0.125, 0.5938, 0.1562, 0.5625, 0.1875, 0.5625, 0.1875, 0.5938, 0.1562, 0.5938, 0.1875, 0.5312, 0.1875, 0.5625, 0.1875, 0.5625, 0.1875, 0.5312, 0.3125, 0.5, 0.3438, 0.5, 0.3438, 0.5312, 0.3125, 0.5312, 0.3438, 0.5, 0.375, 0.5, 0.375, 0.5312, 0.3438, 0.5312, 0.25, 0.5312, 0.2812, 0.5312, 0.2812, 0.5625, 0.25, 0.5625, 0.25, 0.5, 0.2812, 0.5, 0.2812, 0.5312, 0.25, 0.5312, 0.2812, 0.5, 0.3125, 0.5, 0.3125, 0.5312, 0.2812, 0.5312, 0.25, 0.5938, 0.2812, 0.5938, 0.2812, 0.625, 0.25, 0.625, 0.25, 0.5625, 0.2812, 0.5625, 0.2812, 0.5938, 0.25, 0.5938, 0.2812, 0.5625, 0.3125, 0.5625, 0.3125, 0.5938, 0.2812, 0.5938, 0.4375, 0.9062, 0.4688, 0.9062, 0.4688, 0.9375, 0.4375, 0.9375, 0.4375, 0.875, 0.4688, 0.875, 0.4688, 0.9062, 0.4375, 0.9062, 0.4688, 0.875, 0.5, 0.875, 0.5, 0.9062, 0.4688, 0.9062, 0.375, 0.9062, 0.4062, 0.9062, 0.4062, 0.9375, 0.375, 0.9375, 0.375, 0.875, 0.4062, 0.875, 0.4062, 0.9062, 0.375, 0.9062, 0.4062, 0.875, 0.4375, 0.875, 0.4375, 0.9062, 0.4062, 0.9062, 0.375, 0.9688, 0.4062, 0.9688, 0.4062, 1.0, 0.375, 1.0, 0.375, 0.9375, 0.4062, 0.9375, 0.4062, 0.9688, 0.375, 0.9688, 0.4062, 0.9375, 0.4375, 0.9375, 0.4375, 0.9688, 0.4062, 0.9688, 0.4375, 0.7812, 0.4688, 0.7812, 0.4688, 0.8125, 0.4375, 0.8125, 0.4375, 0.75, 0.4688, 0.75, 0.4688, 0.7812, 0.4375, 0.7812, 0.4688, 0.75, 0.5, 0.75, 0.5, 0.7812, 0.4688, 0.7812, 0.375, 0.7812, 0.4062, 0.7812, 0.4062, 0.8125, 0.375, 0.8125, 0.375, 0.75, 0.4062, 0.75, 0.4062, 0.7812, 0.375, 0.7812, 0.4062, 0.75, 0.4375, 0.75, 0.4375, 0.7812, 0.4062, 0.7812, 0.375, 0.8438, 0.4062, 0.8438, 0.4062, 0.875, 0.375, 0.875, 0.375, 0.8125, 0.4062, 0.8125, 0.4062, 0.8438, 0.375, 0.8438, 0.4062, 0.8125, 0.4375, 0.8125, 0.4375, 0.8438, 0.4062, 0.8438, 0.5625, 0.7812, 0.5938, 0.7812, 0.5938, 0.8125, 0.5625, 0.8125, 0.5625, 0.75, 0.5938, 0.75, 0.5938, 0.7812, 0.5625, 0.7812, 0.5938, 0.75, 0.625, 0.75, 0.625, 0.7812, 0.5938, 0.7812, 0.5, 0.7812, 0.5312, 0.7812, 0.5312, 0.8125, 0.5, 0.8125, 0.5, 0.75, 0.5312, 0.75, 0.5312, 0.7812, 0.5, 0.7812, 0.5312, 0.75, 0.5625, 0.75, 0.5625, 0.7812, 0.5312, 0.7812, 0.5, 0.8438, 0.5312, 0.8438, 0.5312, 0.875, 0.5, 0.875, 0.5, 0.8125, 0.5312, 0.8125, 0.5312, 0.8438, 0.5, 0.8438, 0.5312, 0.8125, 0.5625, 0.8125, 0.5625, 0.8438, 0.5312, 0.8438, 0.4375, 0.6562, 0.4688, 0.6562, 0.4688, 0.6875, 0.4375, 0.6875, 0.4688, 0.625, 0.4688, 0.6562, 0.4688, 0.6562, 0.4688, 0.625, 0.4688, 0.625, 0.5, 0.625, 0.5, 0.6562, 0.4688, 0.6562, 0.375, 0.6562, 0.4062, 0.6562, 0.4062, 0.6875, 0.375, 0.6875, 0.375, 0.625, 0.4062, 0.625, 0.4062, 0.6562, 0.375, 0.6562, 0.4375, 0.5938, 0.4688, 0.5938, 0.4688, 0.5938, 0.4375, 0.5938, 0.375, 0.7188, 0.4062, 0.7188, 0.4062, 0.75, 0.375, 0.75, 0.375, 0.6875, 0.4062, 0.6875, 0.4062, 0.7188, 0.375, 0.7188, 0.4062, 0.6875, 0.4375, 0.6875, 0.4375, 0.7188, 0.4062, 0.7188, 0.4375, 0.5312, 0.4688, 0.5312, 0.4688, 0.5625, 0.4375, 0.5625, 0.4375, 0.5, 0.4688, 0.5, 0.4688, 0.5312, 0.4375, 0.5312, 0.4688, 0.5, 0.5, 0.5, 0.5, 0.5312, 0.4688, 0.5312, 0.375, 0.5312, 0.4062, 0.5312, 0.4062, 0.5625, 0.375, 0.5625, 0.375, 0.5, 0.4062, 0.5, 0.4062, 0.5312, 0.375, 0.5312, 0.4062, 0.5, 0.4375, 0.5, 0.4375, 0.5312, 0.4062, 0.5312, 0.375, 0.5938, 0.4062, 0.5938, 0.4062, 0.625, 0.375, 0.625, 0.375, 0.5625, 0.4062, 0.5625, 0.4062, 0.5938, 0.375, 0.5938, 0.4062, 0.5625, 0.4375, 0.5625, 0.4375, 0.5938, 0.4062, 0.5938, 0.5625, 0.5312, 0.5938, 0.5312, 0.5938, 0.5625, 0.5625, 0.5625, 0.5625, 0.5, 0.5938, 0.5, 0.5938, 0.5312, 0.5625, 0.5312, 0.5938, 0.5, 0.625, 0.5, 0.625, 0.5312, 0.5938, 0.5312, 0.5, 0.5312, 0.5312, 0.5312, 0.5312, 0.5625, 0.5, 0.5625, 0.5, 0.5, 0.5312, 0.5, 0.5312, 0.5312, 0.5, 0.5312, 0.5312, 0.5, 0.5625, 0.5, 0.5625, 0.5312, 0.5312, 0.5312, 0.5, 0.5938, 0.5312, 0.5938, 0.5312, 0.625, 0.5, 0.625, 0.5, 0.5625, 0.5312, 0.5625, 0.5312, 0.5938, 0.5, 0.5938, 0.5312, 0.5625, 0.5625, 0.5625, 0.5625, 0.5938, 0.5312, 0.5938, 0.4375, 0.4062, 0.4688, 0.4062, 0.4688, 0.4375, 0.4375, 0.4375, 0.4375, 0.375, 0.4688, 0.375, 0.4688, 0.4062, 0.4375, 0.4062, 0.4688, 0.375, 0.5, 0.375, 0.5, 0.4062, 0.4688, 0.4062, 0.375, 0.4062, 0.4062, 0.4062, 0.4062, 0.4375, 0.375, 0.4375, 0.375, 0.375, 0.4062, 0.375, 0.4062, 0.4062, 0.375, 0.4062, 0.4062, 0.375, 0.4375, 0.375, 0.4375, 0.4062, 0.4062, 0.4062, 0.375, 0.4688, 0.4062, 0.4688, 0.4062, 0.5, 0.375, 0.5, 0.375, 0.4375, 0.4062, 0.4375, 0.4062, 0.4688, 0.375, 0.4688, 0.4062, 0.4375, 0.4375, 0.4375, 0.4375, 0.4688, 0.4062, 0.4688, 0.4375, 0.2812, 0.4688, 0.2812, 0.4688, 0.3125, 0.4375, 0.3125, 0.4375, 0.25, 0.4688, 0.25, 0.4688, 0.2812, 0.4375, 0.2812, 0.4688, 0.25, 0.5, 0.25, 0.5, 0.2812, 0.4688, 0.2812, 0.375, 0.2812, 0.4062, 0.2812, 0.4062, 0.3125, 0.375, 0.3125, 0.375, 0.25, 0.4062, 0.25, 0.4062, 0.2812, 0.375, 0.2812, 0.4062, 0.25, 0.4375, 0.25, 0.4375, 0.2812, 0.4062, 0.2812, 0.375, 0.3438, 0.4062, 0.3438, 0.4062, 0.375, 0.375, 0.375, 0.375, 0.3125, 0.4062, 0.3125, 0.4062, 0.3438, 0.375, 0.3438, 0.4062, 0.3125, 0.4375, 0.3125, 0.4375, 0.3438, 0.4062, 0.3438, 0.5625, 0.2812, 0.5938, 0.2812, 0.5938, 0.3125, 0.5625, 0.3125, 0.5625, 0.25, 0.5938, 0.25, 0.5938, 0.2812, 0.5625, 0.2812, 0.5938, 0.25, 0.625, 0.25, 0.625, 0.2812, 0.5938, 0.2812, 0.5, 0.2812, 0.5312, 0.2812, 0.5312, 0.3125, 0.5, 0.3125, 0.5, 0.25, 0.5312, 0.25, 0.5312, 0.2812, 0.5, 0.2812, 0.5312, 0.25, 0.5625, 0.25, 0.5625, 0.2812, 0.5312, 0.2812, 0.5, 0.3438, 0.5312, 0.3438, 0.5312, 0.375, 0.5, 0.375, 0.5, 0.3125, 0.5312, 0.3125, 0.5312, 0.3438, 0.5, 0.3438, 0.5312, 0.3125, 0.5625, 0.3125, 0.5625, 0.3438, 0.5312, 0.3438, 0.4375, 0.1562, 0.4688, 0.1562, 0.4688, 0.1875, 0.4375, 0.1875, 0.4375, 0.125, 0.4688, 0.125, 0.4688, 0.1562, 0.4375, 0.1562, 0.4688, 0.125, 0.5, 0.125, 0.5, 0.1562, 0.4688, 0.1562, 0.375, 0.1562, 0.4062, 0.1562, 0.4062, 0.1875, 0.375, 0.1875, 0.375, 0.125, 0.4062, 0.125, 0.4062, 0.1562, 0.375, 0.1562, 0.4062, 0.125, 0.4375, 0.125, 0.4375, 0.1562, 0.4062, 0.1562, 0.375, 0.2188, 0.4062, 0.2188, 0.4062, 0.25, 0.375, 0.25, 0.375, 0.1875, 0.4062, 0.1875, 0.4062, 0.2188, 0.375, 0.2188, 0.4062, 0.1875, 0.4375, 0.1875, 0.4375, 0.2188, 0.4062, 0.2188, 0.4375, 0.03125, 0.4688, 0.03125, 0.4688, 0.0625, 0.4375, 0.0625, 0.4375, 0.0, 0.4688, 0.0, 0.4688, 0.03125, 0.4375, 0.03125, 0.4688, 0.0, 0.5, 0.0, 0.5, 0.03125, 0.4688, 0.03125, 0.375, 0.03125, 0.4062, 0.03125, 0.4062, 0.0625, 0.375, 0.0625, 0.375, 0.0, 0.4062, 0.0, 0.4062, 0.03125, 0.375, 0.03125, 0.4062, 0.0, 0.4375, 0.0, 0.4375, 0.03125, 0.4062, 0.03125, 0.375, 0.09375, 0.4062, 0.09375, 0.4062, 0.125, 0.375, 0.125, 0.375, 0.0625, 0.4062, 0.0625, 0.4062, 0.09375, 0.375, 0.09375, 0.4062, 0.0625, 0.4375, 0.0625, 0.4375, 0.09375, 0.4062, 0.09375, 0.5625, 0.03125, 0.5938, 0.03125, 0.5938, 0.0625, 0.5625, 0.0625, 0.5625, 0.0, 0.5938, 0.0, 0.5938, 0.03125, 0.5625, 0.03125, 0.5938, 0.0, 0.625, 0.0, 0.625, 0.03125, 0.5938, 0.03125, 0.5, 0.03125, 0.5312, 0.03125, 0.5312, 0.0625, 0.5, 0.0625, 0.5, 0.0, 0.5312, 0.0, 0.5312, 0.03125, 0.5, 0.03125, 0.5312, 0.0, 0.5625, 0.0, 0.5625, 0.03125, 0.5312, 0.03125, 0.5, 0.09375, 0.5312, 0.09375, 0.5312, 0.125, 0.5, 0.125, 0.5, 0.0625, 0.5312, 0.0625, 0.5312, 0.09375, 0.5, 0.09375, 0.5312, 0.0625, 0.5625, 0.0625, 0.5625, 0.09375, 0.5312, 0.09375, 0.5625, 0.09375, 0.5938, 0.09375, 0.5938, 0.125, 0.5625, 0.125, 0.5625, 0.0625, 0.5938, 0.0625, 0.5938, 0.09375, 0.5625, 0.09375, 0.5938, 0.0625, 0.625, 0.0625, 0.625, 0.09375, 0.5938, 0.09375, 0.4375, 0.09375, 0.4688, 0.09375, 0.4688, 0.125, 0.4375, 0.125, 0.4375, 0.0625, 0.4688, 0.0625, 0.4688, 0.09375, 0.4375, 0.09375, 0.4688, 0.0625, 0.5, 0.0625, 0.5, 0.09375, 0.4688, 0.09375, 0.4375, 0.2188, 0.4688, 0.2188, 0.4688, 0.25, 0.4375, 0.25, 0.4375, 0.1875, 0.4688, 0.1875, 0.4688, 0.2188, 0.4375, 0.2188, 0.4688, 0.1875, 0.5, 0.1875, 0.5, 0.2188, 0.4688, 0.2188, 0.5625, 0.3438, 0.5938, 0.3438, 0.5938, 0.375, 0.5625, 0.375, 0.5625, 0.3125, 0.5938, 0.3125, 0.5938, 0.3438, 0.5625, 0.3438, 0.5938, 0.3125, 0.625, 0.3125, 0.625, 0.3438, 0.5938, 0.3438, 0.4375, 0.3438, 0.4688, 0.3438, 0.4688, 0.375, 0.4375, 0.375, 0.4375, 0.3125, 0.4688, 0.3125, 0.4688, 0.3438, 0.4375, 0.3438, 0.4688, 0.3125, 0.5, 0.3125, 0.5, 0.3438, 0.4688, 0.3438, 0.4375, 0.4688, 0.4688, 0.4688, 0.4688, 0.5, 0.4375, 0.5, 0.4375, 0.4375, 0.4688, 0.4375, 0.4688, 0.4688, 0.4375, 0.4688, 0.4688, 0.4375, 0.5, 0.4375, 0.5, 0.4688, 0.4688, 0.4688, 0.5625, 0.5938, 0.5938, 0.5938, 0.5938, 0.625, 0.5625, 0.625, 0.5625, 0.5625, 0.5938, 0.5625, 0.5938, 0.5938, 0.5625, 0.5938, 0.5938, 0.5625, 0.625, 0.5625, 0.625, 0.5938, 0.5938, 0.5938, 0.4375, 0.5938, 0.4688, 0.5938, 0.4688, 0.5938, 0.4375, 0.5938, 0.4375, 0.5625, 0.4688, 0.5625, 0.4688, 0.5938, 0.4375, 0.5938, 0.4688, 0.5625, 0.5, 0.5625, 0.5, 0.5938, 0.4688, 0.5938, 0.4375, 0.7188, 0.4688, 0.7188, 0.4688, 0.75, 0.4375, 0.75, 0.4375, 0.6875, 0.4688, 0.6875, 0.4688, 0.7188, 0.4375, 0.7188, 0.4688, 0.6875, 0.5, 0.6875, 0.5, 0.7188, 0.4688, 0.7188, 0.5625, 0.8438, 0.5938, 0.8438, 0.5938, 0.875, 0.5625, 0.875, 0.5625, 0.8125, 0.5938, 0.8125, 0.5938, 0.8438, 0.5625, 0.8438, 0.5938, 0.8125, 0.625, 0.8125, 0.625, 0.8438, 0.5938, 0.8438, 0.4375, 0.8438, 0.4688, 0.8438, 0.4688, 0.875, 0.4375, 0.875, 0.4375, 0.8125, 0.4688, 0.8125, 0.4688, 0.8438, 0.4375, 0.8438, 0.4688, 0.8125, 0.5, 0.8125, 0.5, 0.8438, 0.4688, 0.8438, 0.4375, 0.9688, 0.4688, 0.9688, 0.4688, 1.0, 0.4375, 1.0, 0.4375, 0.9375, 0.4688, 0.9375, 0.4688, 0.9688, 0.4375, 0.9688, 0.4688, 0.9375, 0.5, 0.9375, 0.5, 0.9688, 0.4688, 0.9688, 0.3125, 0.5938, 0.3438, 0.5938, 0.3438, 0.625, 0.3125, 0.625, 0.3125, 0.5625, 0.3438, 0.5625, 0.3438, 0.5938, 0.3125, 0.5938, 0.3438, 0.5625, 0.375, 0.5625, 0.375, 0.5938, 0.3438, 0.5938, 0.1875, 0.5938, 0.2188, 0.5938, 0.2188, 0.625, 0.1875, 0.625, 0.1875, 0.5625, 0.2188, 0.5625, 0.2188, 0.5938, 0.1875, 0.5938, 0.2188, 0.5625, 0.25, 0.5625, 0.25, 0.5938, 0.2188, 0.5938, 0.1875, 0.7188, 0.2188, 0.7188, 0.2188, 0.75, 0.1875, 0.75, 0.1875, 0.6875, 0.2188, 0.6875, 0.2188, 0.7188, 0.1875, 0.7188, 0.2188, 0.6875, 0.25, 0.6875, 0.25, 0.7188, 0.2188, 0.7188, 0.8125, 0.5938, 0.8438, 0.5938, 0.8438, 0.625, 0.8125, 0.625, 0.8125, 0.5625, 0.8438, 0.5625, 0.8438, 0.5938, 0.8125, 0.5938, 0.8438, 0.5625, 0.875, 0.5625, 0.875, 0.5938, 0.8438, 0.5938, 0.6875, 0.5938, 0.7188, 0.5938, 0.7188, 0.625, 0.6875, 0.625, 0.6875, 0.5625, 0.7188, 0.5625, 0.7188, 0.5938, 0.6875, 0.5938, 0.7188, 0.5625, 0.75, 0.5625, 0.75, 0.5938, 0.7188, 0.5938, 0.6875, 0.7188, 0.7188, 0.7188, 0.7188, 0.75, 0.6875, 0.75, 0.6875, 0.6875, 0.7188, 0.6875, 0.7188, 0.7188, 0.6875, 0.7188, 0.7188, 0.6875, 0.75, 0.6875, 0.75, 0.7188, 0.7188, 0.7188, 0.8125, 0.7188, 0.8438, 0.7188, 0.8438, 0.75, 0.8125, 0.75, 0.8438, 0.6875, 0.8438, 0.7188, 0.8438, 0.7188, 0.8438, 0.6875, 0.8438, 0.6875, 0.875, 0.6875, 0.875, 0.7188, 0.8438, 0.7188, 0.3125, 0.7188, 0.3438, 0.7188, 0.3438, 0.75, 0.3125, 0.75, 0.1562, 0.5312, 0.1875, 0.5312, 0.1875, 0.5312, 0.1562, 0.5312, 0.3438, 0.6875, 0.375, 0.6875, 0.375, 0.7188, 0.3438, 0.7188, 0.5625, 0.9688, 0.5938, 0.9688, 0.5938, 1.0, 0.5625, 1.0, 0.5625, 0.9375, 0.5938, 0.9375, 0.5938, 0.9688, 0.5625, 0.9688, 0.5938, 0.9375, 0.625, 0.9375, 0.625, 0.9688, 0.5938, 0.9688, 0.5625, 0.7188, 0.5938, 0.7188, 0.5938, 0.75, 0.5625, 0.75, 0.5625, 0.6875, 0.5938, 0.6875, 0.5938, 0.7188, 0.5625, 0.7188, 0.5938, 0.6875, 0.625, 0.6875, 0.625, 0.7188, 0.5938, 0.7188, 0.5625, 0.4688, 0.5938, 0.4688, 0.5938, 0.5, 0.5625, 0.5, 0.5625, 0.4375, 0.5938, 0.4375, 0.5938, 0.4688, 0.5625, 0.4688, 0.5938, 0.4375, 0.625, 0.4375, 0.625, 0.4688, 0.5938, 0.4688, 0.5625, 0.2188, 0.5938, 0.2188, 0.5938, 0.25, 0.5625, 0.25, 0.5625, 0.1875, 0.5938, 0.1875, 0.5938, 0.2188, 0.5625, 0.2188, 0.5938, 0.1875, 0.625, 0.1875, 0.625, 0.2188, 0.5938, 0.2188, 0.8125, 0.5312, 0.8438, 0.5312, 0.8438, 0.5625, 0.8125, 0.5625, 0.8125, 0.6875, 0.8438, 0.6875, 0.8438, 0.7188, 0.8125, 0.7188, 0.8125, 0.6875, 0.8438, 0.6875, 0.8438, 0.6875, 0.8125, 0.6875, 0.8438, 0.7188, 0.8125, 0.7188, 0.8125, 0.7188, 0.8438, 0.7188, 0.8125, 0.5312, 0.8438, 0.5312, 0.8438, 0.5312, 0.8125, 0.5312, 0.8438, 0.5312, 0.8438, 0.5625, 0.8438, 0.5625, 0.8438, 0.5312, 0.8438, 0.5625, 0.8125, 0.5625, 0.8125, 0.5625, 0.8438, 0.5625, 0.8125, 0.5625, 0.8125, 0.5312, 0.8125, 0.5312, 0.8125, 0.5625, 0.4062, 0.6562, 0.4062, 0.625, 0.4062, 0.625, 0.4062, 0.6562, 0.4688, 0.5938, 0.4688, 0.625, 0.4688, 0.625, 0.4688, 0.5938, 0.4688, 0.6562, 0.4375, 0.6562, 0.4375, 0.6562, 0.4688, 0.6562, 0.4062, 0.625, 0.4062, 0.5938, 0.4062, 0.5938, 0.4062, 0.625, 0.4375, 0.6562, 0.4062, 0.6562, 0.4062, 0.6562, 0.4375, 0.6562, 0.4062, 0.625, 0.4062, 0.5938, 0.4062, 0.5938, 0.4062, 0.625, 0.4062, 0.5938, 0.4375, 0.5938, 0.4375, 0.5938, 0.4062, 0.5938, 0.4688, 0.625, 0.4688, 0.6562, 0.4688, 0.6562, 0.4688, 0.625, 0.4375, 0.6562, 0.4062, 0.6562, 0.4062, 0.6562, 0.4375, 0.6562, 0.4688, 0.5938, 0.4688, 0.625, 0.4688, 0.625, 0.4688, 0.5938, 0.4062, 0.625, 0.4062, 0.5938, 0.4062, 0.5938, 0.4062, 0.625, 0.4062, 0.6562, 0.4062, 0.625, 0.4062, 0.625, 0.4062, 0.6562, 0.4688, 0.6562, 0.4375, 0.6562, 0.4375, 0.6562, 0.4688, 0.6562, 0.4688, 0.5938, 0.4688, 0.625, 0.4688, 0.625, 0.4688, 0.5938, 0.4688, 0.6562, 0.4375, 0.6562, 0.4375, 0.6562, 0.4688, 0.6562, 0.4375, 0.6562, 0.4062, 0.6562, 0.4062, 0.6562, 0.4375, 0.6562, 0.4375, 0.5938, 0.4688, 0.5938, 0.4688, 0.5938, 0.4375, 0.5938, 0.4062, 0.5938, 0.4375, 0.5938, 0.4375, 0.5938, 0.4062, 0.5938, 0.4688, 0.625, 0.4688, 0.6562, 0.4688, 0.6562, 0.4688, 0.625, 0.4062, 0.6562, 0.4062, 0.625, 0.4062, 0.625, 0.4062, 0.6562, 0.4688, 0.5938, 0.4688, 0.625, 0.4688, 0.625, 0.4688, 0.5938, 0.4062, 0.5938, 0.4375, 0.5938, 0.4375, 0.625, 0.4062, 0.625, 0.4062, 0.625, 0.4062, 0.5938, 0.4062, 0.5938, 0.4062, 0.625, 0.4688, 0.6562, 0.4375, 0.6562, 0.4375, 0.6562, 0.4688, 0.6562, 0.4375, 0.6562, 0.4062, 0.6562, 0.4062, 0.6562, 0.4375, 0.6562, 0.4375, 0.5938, 0.4688, 0.5938, 0.4688, 0.5938, 0.4375, 0.5938, 0.4062, 0.5938, 0.4375, 0.5938, 0.4375, 0.5938, 0.4062, 0.5938, 0.4688, 0.625, 0.4688, 0.6562, 0.4688, 0.6562, 0.4688, 0.625, 0.4062, 0.6562, 0.4062, 0.625, 0.4062, 0.625, 0.4062, 0.6562, 0.4375, 0.6562, 0.4375, 0.625, 0.4688, 0.625, 0.4688, 0.6562, 0.4062, 0.625, 0.4375, 0.625, 0.4375, 0.6562, 0.4062, 0.6562, 0.4688, 0.625, 0.4375, 0.625, 0.4375, 0.5938, 0.4688, 0.5938, 0.4062, 0.6562, 0.4062, 0.625, 0.4062, 0.625, 0.4062, 0.6562, 0.4688, 0.625, 0.4688, 0.6562, 0.4688, 0.6562, 0.4688, 0.625, 0.4062, 0.5938, 0.4375, 0.5938, 0.4375, 0.5938, 0.4062, 0.5938, 0.4375, 0.5938, 0.4688, 0.5938, 0.4688, 0.5938, 0.4375, 0.5938, 0.4375, 0.6562, 0.4062, 0.6562, 0.4062, 0.6562, 0.4375, 0.6562, 0.4688, 0.6562, 0.4375, 0.6562, 0.4375, 0.6562, 0.4688, 0.6562, 0.4062, 0.625, 0.4062, 0.5938, 0.4062, 0.5938, 0.4062, 0.625, 0.4688, 0.5938, 0.4688, 0.625, 0.4688, 0.625, 0.4688, 0.5938, 0.1562, 0.5312, 0.1875, 0.5312, 0.1875, 0.5625, 0.1562, 0.5625, 0.1562, 0.6875, 0.1875, 0.6875, 0.1875, 0.7188, 0.1562, 0.7188, 0.3125, 0.5312, 0.3438, 0.5312, 0.3438, 0.5625, 0.3125, 0.5625, 0.3125, 0.6875, 0.3438, 0.6875, 0.3438, 0.7188, 0.3125, 0.7188, 0.1875, 0.5625, 0.1562, 0.5625, 0.1562, 0.5625, 0.1875, 0.5625, 0.3438, 0.7188, 0.3125, 0.7188, 0.3125, 0.7188, 0.3438, 0.7188, 0.1875, 0.6875, 0.1875, 0.7188, 0.1875, 0.7188, 0.1875, 0.6875, 0.3125, 0.5625, 0.3125, 0.5312, 0.3125, 0.5312, 0.3125, 0.5625, 0.3125, 0.6875, 0.3438, 0.6875, 0.3438, 0.6875, 0.3125, 0.6875, 0.1562, 0.5625, 0.1562, 0.5312, 0.1562, 0.5312, 0.1562, 0.5625, 0.1562, 0.7188, 0.1562, 0.6875, 0.1562, 0.6875, 0.1562, 0.7188, 0.3438, 0.5312, 0.3438, 0.5625, 0.3438, 0.5625, 0.3438, 0.5312, 0.1562, 0.6875, 0.1875, 0.6875, 0.1875, 0.6875, 0.1562, 0.6875, 0.3438, 0.5625, 0.3125, 0.5625, 0.3125, 0.5625, 0.3438, 0.5625, 0.1875, 0.7188, 0.1562, 0.7188, 0.1562, 0.7188, 0.1875, 0.7188, 0.3125, 0.5312, 0.3438, 0.5312, 0.3438, 0.5312, 0.3125, 0.5312, 0.8125, 0.5625, 0.8125, 0.5312, 0.8125, 0.5312, 0.8125, 0.5625, 0.8438, 0.5625, 0.8125, 0.5625, 0.8125, 0.5625, 0.8438, 0.5625, 0.8438, 0.5312, 0.8438, 0.5625, 0.8438, 0.5625, 0.8438, 0.5312, 0.8125, 0.5312, 0.8438, 0.5312, 0.8438, 0.5312, 0.8125, 0.5312, 0.8438, 0.7188, 0.8125, 0.7188, 0.8125, 0.7188, 0.8438, 0.7188, 0.8125, 0.6875, 0.8438, 0.6875, 0.8438, 0.6875, 0.8125, 0.6875, 0.8438, 0.6875, 0.8438, 0.7188, 0.8438, 0.7188, 0.8438, 0.6875, 0.8125, 0.7188, 0.8125, 0.6875, 0.8125, 0.6875, 0.8125, 0.7188])
me_cube_003.use_remesh_fix_poles = True
me_cube_003.use_remesh_preserve_attributes = False
me_cube_003.use_mirror_vertex_groups = False
me_cube_003.update()

# ---- objects
ob_cube = bpy.data.objects.new('Cube', me_cube_003)

# ---- transforms, parenting, visibility, modifiers, constraints
ob_cube.location = (0.0, 0.0, 0.0)
ob_cube.lineart.crease_threshold = 0.0

# ---- collection membership
col_collection.objects.link(ob_cube)

# ---- scene / render settings (as saved in the file)
scene.frame_start = 1; scene.frame_end = 250; scene.frame_set(1)
scene.render.engine = 'BLENDER_EEVEE_NEXT'
scene.cycles.use_denoising = False
scene.cycles.samples = 128
scene.cycles.sampling_pattern = 'TABULATED_SOBOL'
scene.cycles.use_adaptive_sampling = False
scene.cycles.use_light_tree = False
scene.view_settings.view_transform = 'Filmic'
bpy.context.view_layer.update()

# ---- added for rendering (the .blend has no active camera and no usable light): camera, sun
cam_auto = bpy.data.cameras.new('AutoCamera')
cam_auto.lens = 50.0
cam_auto.sensor_width = 36.0
cam_auto.clip_end = 1000.0
ob_auto_camera = bpy.data.objects.new('AutoCamera', cam_auto)
scene.collection.objects.link(ob_auto_camera)
ob_auto_camera.location = (1.59289, -1.50873, 1.46731)
ob_auto_camera.rotation_euler = (1.09748, -7.21219e-08, 0.694738)
scene.camera = ob_auto_camera
light_auto_sun = bpy.data.lights.new('AutoSun', 'SUN')
light_auto_sun.energy = 3.0
light_auto_sun.angle = 0.0523599
ob_auto_sun = bpy.data.objects.new('AutoSun', light_auto_sun)
scene.collection.objects.link(ob_auto_sun)
ob_auto_sun.rotation_euler = (0.872665, 0.174533, 0.523599)
bpy.context.view_layer.update()
